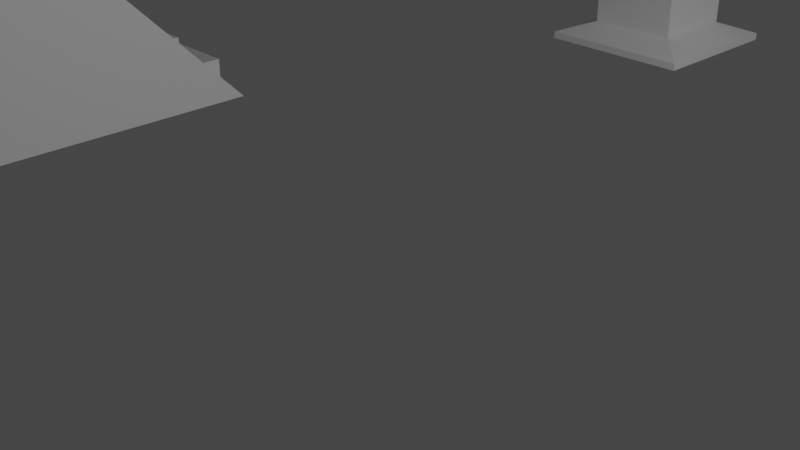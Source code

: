 # Source: building_w_stairs.blend  (saved by Blender 3.0.42; exported with 4.5.12 LTS)
import bpy
from mathutils import Matrix  # noqa: F401  (used for matrix-valued properties, if any)

bpy.ops.wm.read_factory_settings(use_empty=True)
scene = bpy.context.scene
scene.name = 'Scene'

# ---- collections
col_collection = bpy.data.collections.new('Collection'); scene.collection.children.link(col_collection)

# ---- world
world_world = bpy.data.worlds.new('World'); scene.world = world_world
world_world.use_nodes = True; world_world.node_tree.nodes.clear()
_N = world_world.node_tree.nodes; _L = world_world.node_tree.links
n0 = _N.new('ShaderNodeOutputWorld'); n0.name = 'World Output'; n0.location = (300, 300)
n1 = _N.new('ShaderNodeBackground'); n1.name = 'Background'; n1.location = (10, 300)
n1.inputs[0].default_value = (0.05088, 0.05088, 0.05088, 1.0)
_L.new(n1.outputs[0], n0.inputs[0])
n0.is_active_output = True
world_world.color = (0.05088, 0.05088, 0.05088)
world_world.use_sun_shadow = False
world_world.sun_shadow_jitter_overblur = 0.0

# ---- cameras
cam_camera = bpy.data.cameras.new('Camera')
cam_camera.clip_end = 100.0
cam_camera.ortho_scale = 7.314

# ---- lights
light_light = bpy.data.lights.new('Light', 'POINT')
light_light.transmission_factor = 0.0
light_light.energy = 1000.0
light_light.shadow_soft_size = 0.1
light_light.shadow_maximum_resolution = 0.006
light_light.use_absolute_resolution = True

# ---- meshes
me_cube_008 = bpy.data.meshes.new('Cube.008')
me_cube_008.from_pydata([(-1.0, -1.0, -1.0), (-1.0, -1.0, 1.0), (-1.0, 1.0, -1.0), (-1.0, 1.0, 1.0), (1.0, -1.0, -1.0), (1.0, -1.0, 1.0), (1.0, 1.0, -1.0), (1.0, 1.0, 1.0), (-1.0, 0.9966, -1.0), (-1.0, 0.9966, 1.0), (1.0, 0.9966, -1.0), (1.0, 0.9966, 1.0), (1.0, 2.737, -1.0), (1.0, 2.737, 1.0)], [], [(0, 1, 3, 2), (2, 3, 7, 6), (6, 7, 5, 4), (4, 5, 1, 0), (2, 6, 4, 0), (7, 3, 1, 5), (12, 10, 8), (9, 11, 13), (12, 13, 11, 10), (10, 11, 9, 8), (8, 9, 13, 12)])
_uv = me_cube_008.uv_layers.new(name='UVMap')
_uv.uv.foreach_set('vector', [0.375, 0.0, 0.625, 0.0, 0.625, 0.25, 0.375, 0.25, 0.375, 0.25, 0.625, 0.25, 0.625, 0.5, 0.375, 0.5, 0.375, 0.5, 0.625, 0.5, 0.625, 0.75, 0.375, 0.75, 0.375, 0.75, 0.625, 0.75, 0.625, 1.0, 0.375, 1.0, 0.125, 0.5, 0.375, 0.5, 0.375, 0.75, 0.125, 0.75, 0.625, 0.5, 0.875, 0.5, 0.875, 0.75, 0.625, 0.75, 0.375, 0.5, 0.375, 0.75, 0.375, 1.0, 0.625, 1.0, 0.625, 0.75, 0.625, 0.5, 0.375, 0.5, 0.625, 0.5, 0.625, 0.75, 0.375, 0.75, 0.375, 0.75, 0.625, 0.75, 0.625, 1.0, 0.375, 1.0, 0.375, 1.0, 0.625, 1.0, 0.625, 0.5, 0.375, 0.5])
me_cube_008.use_remesh_fix_poles = True
me_cube_008.use_remesh_preserve_attributes = False
me_cube_008.update()
me_cube_015 = bpy.data.meshes.new('Cube.015')
me_cube_015.from_pydata([(-1.0, -2.694, -1.0), (-1.0, -2.694, 1.0), (-1.0, 1.0, -1.0), (-1.0, 1.0, 1.0), (1.0, -2.694, -1.0), (1.0, -2.694, 1.0), (1.0, 1.0, -1.0), (1.0, 1.0, 1.0), (2.826, -2.683, -10.98), (2.826, -2.683, -8.981), (5.103, -2.683, -10.98), (5.103, -2.683, -8.981), (2.826, -4.683, -10.98), (2.826, -4.683, -8.981), (5.103, -4.683, -10.98), (5.103, -4.683, -8.981), (3.575, -2.676, -14.97), (3.575, -2.676, -12.97), (5.853, -2.676, -14.97), (5.853, -2.676, -12.97), (3.575, -4.676, -14.97), (3.575, -4.676, -12.97), (5.853, -4.676, -14.97), (5.853, -4.676, -12.97), (3.203, -2.683, -12.96), (3.203, -2.683, -10.96), (5.481, -2.683, -12.96), (5.481, -2.683, -10.96), (3.203, -4.683, -12.96), (3.203, -4.683, -10.96), (5.481, -4.683, -12.96), (5.481, -4.683, -10.96), (2.474, -2.676, -9.013), (2.474, -2.676, -7.013), (4.751, -2.676, -9.013), (4.751, -2.676, -7.013), (2.474, -4.676, -9.013), (2.474, -4.676, -7.013), (4.751, -4.676, -9.013), (4.751, -4.676, -7.013), (2.101, -2.683, -7.004), (2.101, -2.683, -5.004), (4.379, -2.683, -7.004), (4.379, -2.683, -5.004), (2.101, -4.683, -7.004), (2.101, -4.683, -5.004), (4.379, -4.683, -7.004), (4.379, -4.683, -5.004), (1.724, -2.683, -5.024), (1.724, -2.683, -3.024), (4.001, -2.683, -5.024), (4.001, -2.683, -3.024), (1.724, -4.683, -5.024), (1.724, -4.683, -3.024), (4.001, -4.683, -5.024), (4.001, -4.683, -3.024), (1.34, -2.676, -3.008), (1.34, -2.676, -1.008), (3.618, -2.676, -3.008), (3.618, -2.676, -1.008), (1.34, -4.676, -3.008), (1.34, -4.676, -1.008), (3.618, -4.676, -3.008), (3.618, -4.676, -1.008), (-0.9614, -2.683, -1.0), (-0.9614, -2.683, 1.0), (3.246, -2.683, -1.0), (3.246, -2.683, 1.0), (-0.9614, -4.683, -1.0), (-0.9614, -4.683, 1.0), (3.246, -4.683, -1.0), (3.246, -4.683, 1.0)], [], [(0, 1, 3, 2), (2, 3, 7, 6), (6, 7, 5, 4), (4, 5, 1, 0), (2, 6, 4, 0), (7, 3, 1, 5), (8, 9, 11, 10), (10, 11, 15, 14), (14, 15, 13, 12), (12, 13, 9, 8), (10, 14, 12, 8), (15, 11, 9, 13), (16, 17, 19, 18), (18, 19, 23, 22), (22, 23, 21, 20), (20, 21, 17, 16), (18, 22, 20, 16), (23, 19, 17, 21), (24, 25, 27, 26), (26, 27, 31, 30), (30, 31, 29, 28), (28, 29, 25, 24), (26, 30, 28, 24), (31, 27, 25, 29), (32, 33, 35, 34), (34, 35, 39, 38), (38, 39, 37, 36), (36, 37, 33, 32), (34, 38, 36, 32), (39, 35, 33, 37), (40, 41, 43, 42), (42, 43, 47, 46), (46, 47, 45, 44), (44, 45, 41, 40), (42, 46, 44, 40), (47, 43, 41, 45), (48, 49, 51, 50), (50, 51, 55, 54), (54, 55, 53, 52), (52, 53, 49, 48), (50, 54, 52, 48), (55, 51, 49, 53), (56, 57, 59, 58), (58, 59, 63, 62), (62, 63, 61, 60), (60, 61, 57, 56), (58, 62, 60, 56), (63, 59, 57, 61), (64, 65, 67, 66), (66, 67, 71, 70), (70, 71, 69, 68), (68, 69, 65, 64), (66, 70, 68, 64), (71, 67, 65, 69)])
_uv = me_cube_015.uv_layers.new(name='UVMap')
_uv.uv.foreach_set('vector', [0.375, 0.0, 0.625, 0.0, 0.625, 0.25, 0.375, 0.25, 0.375, 0.25, 0.625, 0.25, 0.625, 0.5, 0.375, 0.5, 0.375, 0.5, 0.625, 0.5, 0.625, 0.75, 0.375, 0.75, 0.375, 0.75, 0.625, 0.75, 0.625, 1.0, 0.375, 1.0, 0.125, 0.5, 0.375, 0.5, 0.375, 0.75, 0.125, 0.75, 0.625, 0.5, 0.875, 0.5, 0.875, 0.75, 0.625, 0.75, 0.375, 0.0, 0.625, 0.0, 0.625, 0.25, 0.375, 0.25, 0.375, 0.25, 0.625, 0.25, 0.625, 0.5, 0.375, 0.5, 0.375, 0.5, 0.625, 0.5, 0.625, 0.75, 0.375, 0.75, 0.375, 0.75, 0.625, 0.75, 0.625, 1.0, 0.375, 1.0, 0.125, 0.5, 0.375, 0.5, 0.375, 0.75, 0.125, 0.75, 0.625, 0.5, 0.875, 0.5, 0.875, 0.75, 0.625, 0.75, 0.375, 0.0, 0.625, 0.0, 0.625, 0.25, 0.375, 0.25, 0.375, 0.25, 0.625, 0.25, 0.625, 0.5, 0.375, 0.5, 0.375, 0.5, 0.625, 0.5, 0.625, 0.75, 0.375, 0.75, 0.375, 0.75, 0.625, 0.75, 0.625, 1.0, 0.375, 1.0, 0.125, 0.5, 0.375, 0.5, 0.375, 0.75, 0.125, 0.75, 0.625, 0.5, 0.875, 0.5, 0.875, 0.75, 0.625, 0.75, 0.375, 0.0, 0.625, 0.0, 0.625, 0.25, 0.375, 0.25, 0.375, 0.25, 0.625, 0.25, 0.625, 0.5, 0.375, 0.5, 0.375, 0.5, 0.625, 0.5, 0.625, 0.75, 0.375, 0.75, 0.375, 0.75, 0.625, 0.75, 0.625, 1.0, 0.375, 1.0, 0.125, 0.5, 0.375, 0.5, 0.375, 0.75, 0.125, 0.75, 0.625, 0.5, 0.875, 0.5, 0.875, 0.75, 0.625, 0.75, 0.375, 0.0, 0.625, 0.0, 0.625, 0.25, 0.375, 0.25, 0.375, 0.25, 0.625, 0.25, 0.625, 0.5, 0.375, 0.5, 0.375, 0.5, 0.625, 0.5, 0.625, 0.75, 0.375, 0.75, 0.375, 0.75, 0.625, 0.75, 0.625, 1.0, 0.375, 1.0, 0.125, 0.5, 0.375, 0.5, 0.375, 0.75, 0.125, 0.75, 0.625, 0.5, 0.875, 0.5, 0.875, 0.75, 0.625, 0.75, 0.375, 0.0, 0.625, 0.0, 0.625, 0.25, 0.375, 0.25, 0.375, 0.25, 0.625, 0.25, 0.625, 0.5, 0.375, 0.5, 0.375, 0.5, 0.625, 0.5, 0.625, 0.75, 0.375, 0.75, 0.375, 0.75, 0.625, 0.75, 0.625, 1.0, 0.375, 1.0, 0.125, 0.5, 0.375, 0.5, 0.375, 0.75, 0.125, 0.75, 0.625, 0.5, 0.875, 0.5, 0.875, 0.75, 0.625, 0.75, 0.375, 0.0, 0.625, 0.0, 0.625, 0.25, 0.375, 0.25, 0.375, 0.25, 0.625, 0.25, 0.625, 0.5, 0.375, 0.5, 0.375, 0.5, 0.625, 0.5, 0.625, 0.75, 0.375, 0.75, 0.375, 0.75, 0.625, 0.75, 0.625, 1.0, 0.375, 1.0, 0.125, 0.5, 0.375, 0.5, 0.375, 0.75, 0.125, 0.75, 0.625, 0.5, 0.875, 0.5, 0.875, 0.75, 0.625, 0.75, 0.375, 0.0, 0.625, 0.0, 0.625, 0.25, 0.375, 0.25, 0.375, 0.25, 0.625, 0.25, 0.625, 0.5, 0.375, 0.5, 0.375, 0.5, 0.625, 0.5, 0.625, 0.75, 0.375, 0.75, 0.375, 0.75, 0.625, 0.75, 0.625, 1.0, 0.375, 1.0, 0.125, 0.5, 0.375, 0.5, 0.375, 0.75, 0.125, 0.75, 0.625, 0.5, 0.875, 0.5, 0.875, 0.75, 0.625, 0.75, 0.375, 0.0, 0.625, 0.0, 0.625, 0.25, 0.375, 0.25, 0.375, 0.25, 0.625, 0.25, 0.625, 0.5, 0.375, 0.5, 0.375, 0.5, 0.625, 0.5, 0.625, 0.75, 0.375, 0.75, 0.375, 0.75, 0.625, 0.75, 0.625, 1.0, 0.375, 1.0, 0.125, 0.5, 0.375, 0.5, 0.375, 0.75, 0.125, 0.75, 0.625, 0.5, 0.875, 0.5, 0.875, 0.75, 0.625, 0.75])
me_cube_015.use_remesh_fix_poles = True
me_cube_015.use_remesh_preserve_attributes = False
me_cube_015.update()
me_cube_016 = bpy.data.meshes.new('Cube.016')
me_cube_016.from_pydata([(-1.0, -1.0, -1.0), (-1.0, -1.0, 1.0), (-1.0, 1.0, -1.0), (-1.0, 1.0, 1.0), (1.0, -1.0, -1.0), (1.0, -1.0, 1.0), (1.0, 1.0, -1.0), (1.0, 1.0, 1.0), (-1.007, -0.3417, -4.988), (-1.007, -0.3417, -2.988), (-1.007, 1.658, -4.988), (-1.007, 1.658, -2.988), (0.9932, -0.3417, -4.988), (0.9932, -0.3417, -2.988), (0.9932, 1.658, -4.988), (0.9932, 1.658, -2.988), (-1.0, -0.6685, -2.98), (-1.0, -0.6685, -0.98), (-1.0, 1.331, -2.98), (-1.0, 1.331, -0.98), (1.0, -0.6685, -2.98), (1.0, -0.6685, -0.98), (1.0, 1.331, -2.98), (1.0, 1.331, -0.98), (-1.007, -1.309, 0.9684), (-1.007, -1.309, 2.968), (-1.007, 0.6907, 0.9684), (-1.007, 0.6907, 2.968), (0.9932, -1.309, 0.9684), (0.9932, -1.309, 2.968), (0.9932, 0.6907, 0.9684), (0.9932, 0.6907, 2.968), (-1.0, -1.636, 2.977), (-1.0, -1.636, 4.977), (-1.0, 0.3639, 2.977), (-1.0, 0.3639, 4.977), (1.0, -1.636, 2.977), (1.0, -1.636, 4.977), (1.0, 0.3639, 2.977), (1.0, 0.3639, 4.977), (-1.0, -1.968, 4.957), (-1.0, -1.968, 6.957), (-1.0, 0.03239, 4.957), (-1.0, 0.03239, 6.957), (1.0, -1.968, 4.957), (1.0, -1.968, 6.957), (1.0, 0.03239, 4.957), (1.0, 0.03239, 6.957), (-1.007, -2.304, 6.973), (-1.007, -2.304, 8.973), (-1.007, -0.3044, 6.973), (-1.007, -0.3044, 8.973), (0.9932, -2.304, 6.973), (0.9932, -2.304, 8.973), (0.9932, -0.3044, 6.973), (0.9932, -0.3044, 8.973), (-1.0, -4.326, 8.981), (-1.0, -4.326, 10.98), (-1.0, -0.6312, 8.981), (-1.0, -0.6312, 10.98), (1.0, -4.326, 8.981), (1.0, -4.326, 10.98), (1.0, -0.6312, 8.981), (1.0, -0.6312, 10.98)], [], [(0, 1, 3, 2), (2, 3, 7, 6), (6, 7, 5, 4), (4, 5, 1, 0), (2, 6, 4, 0), (7, 3, 1, 5), (8, 9, 11, 10), (10, 11, 15, 14), (14, 15, 13, 12), (12, 13, 9, 8), (10, 14, 12, 8), (15, 11, 9, 13), (16, 17, 19, 18), (18, 19, 23, 22), (22, 23, 21, 20), (20, 21, 17, 16), (18, 22, 20, 16), (23, 19, 17, 21), (24, 25, 27, 26), (26, 27, 31, 30), (30, 31, 29, 28), (28, 29, 25, 24), (26, 30, 28, 24), (31, 27, 25, 29), (32, 33, 35, 34), (34, 35, 39, 38), (38, 39, 37, 36), (36, 37, 33, 32), (34, 38, 36, 32), (39, 35, 33, 37), (40, 41, 43, 42), (42, 43, 47, 46), (46, 47, 45, 44), (44, 45, 41, 40), (42, 46, 44, 40), (47, 43, 41, 45), (48, 49, 51, 50), (50, 51, 55, 54), (54, 55, 53, 52), (52, 53, 49, 48), (50, 54, 52, 48), (55, 51, 49, 53), (56, 57, 59, 58), (58, 59, 63, 62), (62, 63, 61, 60), (60, 61, 57, 56), (58, 62, 60, 56), (63, 59, 57, 61)])
_uv = me_cube_016.uv_layers.new(name='UVMap')
_uv.uv.foreach_set('vector', [0.375, 0.0, 0.625, 0.0, 0.625, 0.25, 0.375, 0.25, 0.375, 0.25, 0.625, 0.25, 0.625, 0.5, 0.375, 0.5, 0.375, 0.5, 0.625, 0.5, 0.625, 0.75, 0.375, 0.75, 0.375, 0.75, 0.625, 0.75, 0.625, 1.0, 0.375, 1.0, 0.125, 0.5, 0.375, 0.5, 0.375, 0.75, 0.125, 0.75, 0.625, 0.5, 0.875, 0.5, 0.875, 0.75, 0.625, 0.75, 0.375, 0.0, 0.625, 0.0, 0.625, 0.25, 0.375, 0.25, 0.375, 0.25, 0.625, 0.25, 0.625, 0.5, 0.375, 0.5, 0.375, 0.5, 0.625, 0.5, 0.625, 0.75, 0.375, 0.75, 0.375, 0.75, 0.625, 0.75, 0.625, 1.0, 0.375, 1.0, 0.125, 0.5, 0.375, 0.5, 0.375, 0.75, 0.125, 0.75, 0.625, 0.5, 0.875, 0.5, 0.875, 0.75, 0.625, 0.75, 0.375, 0.0, 0.625, 0.0, 0.625, 0.25, 0.375, 0.25, 0.375, 0.25, 0.625, 0.25, 0.625, 0.5, 0.375, 0.5, 0.375, 0.5, 0.625, 0.5, 0.625, 0.75, 0.375, 0.75, 0.375, 0.75, 0.625, 0.75, 0.625, 1.0, 0.375, 1.0, 0.125, 0.5, 0.375, 0.5, 0.375, 0.75, 0.125, 0.75, 0.625, 0.5, 0.875, 0.5, 0.875, 0.75, 0.625, 0.75, 0.375, 0.0, 0.625, 0.0, 0.625, 0.25, 0.375, 0.25, 0.375, 0.25, 0.625, 0.25, 0.625, 0.5, 0.375, 0.5, 0.375, 0.5, 0.625, 0.5, 0.625, 0.75, 0.375, 0.75, 0.375, 0.75, 0.625, 0.75, 0.625, 1.0, 0.375, 1.0, 0.125, 0.5, 0.375, 0.5, 0.375, 0.75, 0.125, 0.75, 0.625, 0.5, 0.875, 0.5, 0.875, 0.75, 0.625, 0.75, 0.375, 0.0, 0.625, 0.0, 0.625, 0.25, 0.375, 0.25, 0.375, 0.25, 0.625, 0.25, 0.625, 0.5, 0.375, 0.5, 0.375, 0.5, 0.625, 0.5, 0.625, 0.75, 0.375, 0.75, 0.375, 0.75, 0.625, 0.75, 0.625, 1.0, 0.375, 1.0, 0.125, 0.5, 0.375, 0.5, 0.375, 0.75, 0.125, 0.75, 0.625, 0.5, 0.875, 0.5, 0.875, 0.75, 0.625, 0.75, 0.375, 0.0, 0.625, 0.0, 0.625, 0.25, 0.375, 0.25, 0.375, 0.25, 0.625, 0.25, 0.625, 0.5, 0.375, 0.5, 0.375, 0.5, 0.625, 0.5, 0.625, 0.75, 0.375, 0.75, 0.375, 0.75, 0.625, 0.75, 0.625, 1.0, 0.375, 1.0, 0.125, 0.5, 0.375, 0.5, 0.375, 0.75, 0.125, 0.75, 0.625, 0.5, 0.875, 0.5, 0.875, 0.75, 0.625, 0.75, 0.375, 0.0, 0.625, 0.0, 0.625, 0.25, 0.375, 0.25, 0.375, 0.25, 0.625, 0.25, 0.625, 0.5, 0.375, 0.5, 0.375, 0.5, 0.625, 0.5, 0.625, 0.75, 0.375, 0.75, 0.375, 0.75, 0.625, 0.75, 0.625, 1.0, 0.375, 1.0, 0.125, 0.5, 0.375, 0.5, 0.375, 0.75, 0.125, 0.75, 0.625, 0.5, 0.875, 0.5, 0.875, 0.75, 0.625, 0.75, 0.375, 0.0, 0.625, 0.0, 0.625, 0.25, 0.375, 0.25, 0.375, 0.25, 0.625, 0.25, 0.625, 0.5, 0.375, 0.5, 0.375, 0.5, 0.625, 0.5, 0.625, 0.75, 0.375, 0.75, 0.375, 0.75, 0.625, 0.75, 0.625, 1.0, 0.375, 1.0, 0.125, 0.5, 0.375, 0.5, 0.375, 0.75, 0.125, 0.75, 0.625, 0.5, 0.875, 0.5, 0.875, 0.75, 0.625, 0.75])
me_cube_016.use_remesh_fix_poles = True
me_cube_016.use_remesh_preserve_attributes = False
me_cube_016.update()
me_cube_018 = bpy.data.meshes.new('Cube.018')
me_cube_018.from_pydata([(-1.0, -4.142, -1.0), (-1.0, -4.142, 1.0), (-1.0, 1.081, -1.0), (-1.0, 1.081, 1.0), (1.0, -4.142, -1.0), (1.0, -4.142, 1.0), (1.0, 1.081, -1.0), (1.0, 1.081, 1.0), (-3.006, -1.558, 0.9166), (-3.006, -1.558, -1.083), (-1.006, -1.558, 0.9316), (-1.006, -1.558, -1.068), (-1.006, -4.186, 0.9316), (-1.006, -4.186, -1.068), (-3.007, -1.559, -1.125), (-3.007, -1.559, 0.8753), (-3.007, 1.106, -1.125), (-3.007, 1.106, 0.8753), (-1.007, -1.559, -1.11), (-1.007, -1.559, 0.8903), (-1.007, 1.106, -1.11), (-1.007, 1.106, 0.8903)], [], [(0, 1, 3, 2), (2, 3, 7, 6), (6, 7, 5, 4), (4, 5, 1, 0), (2, 6, 4, 0), (7, 3, 1, 5), (12, 10, 8), (9, 11, 13), (12, 13, 11, 10), (10, 11, 9, 8), (8, 9, 13, 12), (14, 15, 17, 16), (16, 17, 21, 20), (20, 21, 19, 18), (18, 19, 15, 14), (16, 20, 18, 14), (21, 17, 15, 19)])
_uv = me_cube_018.uv_layers.new(name='UVMap')
_uv.uv.foreach_set('vector', [0.375, 0.0, 0.625, 0.0, 0.625, 0.25, 0.375, 0.25, 0.375, 0.25, 0.625, 0.25, 0.625, 0.5, 0.375, 0.5, 0.375, 0.5, 0.625, 0.5, 0.625, 0.75, 0.375, 0.75, 0.375, 0.75, 0.625, 0.75, 0.625, 1.0, 0.375, 1.0, 0.125, 0.5, 0.375, 0.5, 0.375, 0.75, 0.125, 0.75, 0.625, 0.5, 0.875, 0.5, 0.875, 0.75, 0.625, 0.75, 0.375, 0.5, 0.375, 0.75, 0.375, 1.0, 0.625, 1.0, 0.625, 0.75, 0.625, 0.5, 0.375, 0.5, 0.625, 0.5, 0.625, 0.75, 0.375, 0.75, 0.375, 0.75, 0.625, 0.75, 0.625, 1.0, 0.375, 1.0, 0.375, 1.0, 0.625, 1.0, 0.625, 0.5, 0.375, 0.5, 0.375, 0.0, 0.625, 0.0, 0.625, 0.25, 0.375, 0.25, 0.375, 0.25, 0.625, 0.25, 0.625, 0.5, 0.375, 0.5, 0.375, 0.5, 0.625, 0.5, 0.625, 0.75, 0.375, 0.75, 0.375, 0.75, 0.625, 0.75, 0.625, 1.0, 0.375, 1.0, 0.125, 0.5, 0.375, 0.5, 0.375, 0.75, 0.125, 0.75, 0.625, 0.5, 0.875, 0.5, 0.875, 0.75, 0.625, 0.75])
me_cube_018.use_remesh_fix_poles = True
me_cube_018.use_remesh_preserve_attributes = False
me_cube_018.update()
me_cube_024 = bpy.data.meshes.new('Cube.024')
me_cube_024.from_pydata([(-1.0, -1.0, -1.0), (-1.0, -1.0, 1.0), (-1.0, 0.7655, -1.0), (-1.0, 0.7655, 1.0), (1.0, -1.0, -1.0), (1.0, -1.0, 1.0), (1.0, 0.7655, -1.0), (1.0, 0.7655, 1.0), (1.012, -4.211, 50.55), (1.012, -4.211, 52.55), (1.012, -0.7078, 50.55), (1.012, -0.7078, 52.55), (3.012, -4.211, 50.55), (3.012, -4.211, 52.55), (3.012, -0.7078, 50.55), (3.012, -0.7078, 52.55), (1.012, -0.7113, 50.55), (1.012, -0.7113, 52.55), (3.012, -0.7113, 50.55), (3.012, -0.7113, 52.55), (3.012, 1.029, 50.55), (3.012, 1.029, 52.55), (1.007, -4.188, 0.7255), (1.007, -4.387, 0.7255), (1.012, -4.188, 52.42), (1.012, -4.387, 52.42), (3.007, -4.188, 0.7105), (3.007, -4.387, 0.7105), (3.012, -4.188, 52.41), (3.012, -4.387, 52.41), (1.007, -4.397, -1.075), (1.007, -4.397, 0.9246), (1.007, 0.7452, -1.075), (1.007, 0.7452, 0.9246), (3.007, -4.397, -1.09), (3.007, -4.397, 0.9096), (3.007, 0.7452, -1.09), (3.007, 0.7452, 0.9096), (-0.9987, -0.9996, 0.9428), (-0.9987, -0.9996, -1.057), (1.001, -0.9996, 0.9428), (1.001, -0.9996, -1.057), (1.001, -2.74, 0.9428), (1.001, -2.74, -1.057), (-0.5318, 0.7496, 17.97), (-0.5318, 0.5506, 17.97), (3.045, 0.7496, 17.94), (3.045, 0.5506, 17.94), (-0.5335, 0.7496, 0.4656), (-0.5335, 0.5506, 0.4656), (3.043, 0.7496, 0.4388), (3.043, 0.5506, 0.4388)], [], [(0, 1, 3, 2), (2, 3, 7, 6), (6, 7, 5, 4), (4, 5, 1, 0), (2, 6, 4, 0), (7, 3, 1, 5), (8, 9, 11, 10), (10, 11, 15, 14), (14, 15, 13, 12), (12, 13, 9, 8), (10, 14, 12, 8), (15, 11, 9, 13), (20, 18, 16), (17, 19, 21), (20, 21, 19, 18), (18, 19, 17, 16), (16, 17, 21, 20), (22, 23, 25, 24), (24, 25, 29, 28), (28, 29, 27, 26), (26, 27, 23, 22), (24, 28, 26, 22), (29, 25, 23, 27), (30, 31, 33, 32), (32, 33, 37, 36), (36, 37, 35, 34), (34, 35, 31, 30), (32, 36, 34, 30), (37, 33, 31, 35), (42, 40, 38), (39, 41, 43), (42, 43, 41, 40), (40, 41, 39, 38), (38, 39, 43, 42), (44, 45, 47, 46), (46, 47, 51, 50), (50, 51, 49, 48), (48, 49, 45, 44), (46, 50, 48, 44), (51, 47, 45, 49)])
_uv = me_cube_024.uv_layers.new(name='UVMap')
_uv.uv.foreach_set('vector', [0.375, 0.0, 0.625, 0.0, 0.625, 0.25, 0.375, 0.25, 0.375, 0.25, 0.625, 0.25, 0.625, 0.5, 0.375, 0.5, 0.375, 0.5, 0.625, 0.5, 0.625, 0.75, 0.375, 0.75, 0.375, 0.75, 0.625, 0.75, 0.625, 1.0, 0.375, 1.0, 0.125, 0.5, 0.375, 0.5, 0.375, 0.75, 0.125, 0.75, 0.625, 0.5, 0.875, 0.5, 0.875, 0.75, 0.625, 0.75, 0.375, 0.0, 0.625, 0.0, 0.625, 0.25, 0.375, 0.25, 0.375, 0.25, 0.625, 0.25, 0.625, 0.5, 0.375, 0.5, 0.375, 0.5, 0.625, 0.5, 0.625, 0.75, 0.375, 0.75, 0.375, 0.75, 0.625, 0.75, 0.625, 1.0, 0.375, 1.0, 0.125, 0.5, 0.375, 0.5, 0.375, 0.75, 0.125, 0.75, 0.625, 0.5, 0.875, 0.5, 0.875, 0.75, 0.625, 0.75, 0.375, 0.5, 0.375, 0.75, 0.375, 1.0, 0.625, 1.0, 0.625, 0.75, 0.625, 0.5, 0.375, 0.5, 0.625, 0.5, 0.625, 0.75, 0.375, 0.75, 0.375, 0.75, 0.625, 0.75, 0.625, 1.0, 0.375, 1.0, 0.375, 1.0, 0.625, 1.0, 0.625, 0.5, 0.375, 0.5, 0.375, 0.0, 0.625, 0.0, 0.625, 0.25, 0.375, 0.25, 0.375, 0.25, 0.625, 0.25, 0.625, 0.5, 0.375, 0.5, 0.375, 0.5, 0.625, 0.5, 0.625, 0.75, 0.375, 0.75, 0.375, 0.75, 0.625, 0.75, 0.625, 1.0, 0.375, 1.0, 0.125, 0.5, 0.375, 0.5, 0.375, 0.75, 0.125, 0.75, 0.625, 0.5, 0.875, 0.5, 0.875, 0.75, 0.625, 0.75, 0.375, 0.0, 0.625, 0.0, 0.625, 0.25, 0.375, 0.25, 0.375, 0.25, 0.625, 0.25, 0.625, 0.5, 0.375, 0.5, 0.375, 0.5, 0.625, 0.5, 0.625, 0.75, 0.375, 0.75, 0.375, 0.75, 0.625, 0.75, 0.625, 1.0, 0.375, 1.0, 0.125, 0.5, 0.375, 0.5, 0.375, 0.75, 0.125, 0.75, 0.625, 0.5, 0.875, 0.5, 0.875, 0.75, 0.625, 0.75, 0.375, 0.5, 0.375, 0.75, 0.375, 1.0, 0.625, 1.0, 0.625, 0.75, 0.625, 0.5, 0.375, 0.5, 0.625, 0.5, 0.625, 0.75, 0.375, 0.75, 0.375, 0.75, 0.625, 0.75, 0.625, 1.0, 0.375, 1.0, 0.375, 1.0, 0.625, 1.0, 0.625, 0.5, 0.375, 0.5, 0.375, 0.0, 0.625, 0.0, 0.625, 0.25, 0.375, 0.25, 0.375, 0.25, 0.625, 0.25, 0.625, 0.5, 0.375, 0.5, 0.375, 0.5, 0.625, 0.5, 0.625, 0.75, 0.375, 0.75, 0.375, 0.75, 0.625, 0.75, 0.625, 1.0, 0.375, 1.0, 0.125, 0.5, 0.375, 0.5, 0.375, 0.75, 0.125, 0.75, 0.625, 0.5, 0.875, 0.5, 0.875, 0.75, 0.625, 0.75])
me_cube_024.use_remesh_fix_poles = True
me_cube_024.use_remesh_preserve_attributes = False
me_cube_024.update()
me_cube_001 = bpy.data.meshes.new('Cube.001')
me_cube_001.from_pydata([(-1.0, -1.0, -1.0), (-1.0, 1.0, -1.0), (1.0, -1.0, -1.0), (1.0, 1.0, -1.0), (-0.5874, -0.5874, 1.0), (-1.0, -1.0, -0.2657), (-0.5874, 0.5874, 1.0), (-1.0, 1.0, -0.2657), (0.5874, -0.5874, 1.0), (1.0, -1.0, -0.2657), (0.5874, 0.5874, 1.0), (1.0, 1.0, -0.2657), (-0.5874, -0.5874, 42.76), (-0.5874, 0.5874, 42.76), (0.5874, -0.5874, 42.76), (0.5874, 0.5874, 42.76), (-1.002, -1.002, 44.73), (-1.002, 0.9983, 44.73), (0.9984, -1.002, 44.73), (0.9984, 0.9983, 44.73), (-0.5889, -0.5891, 42.73), (-1.002, -1.002, 44.0), (-0.5889, 0.5857, 42.73), (-1.002, 0.9983, 44.0), (0.5858, -0.5891, 42.73), (0.9984, -1.002, 44.0), (0.5858, 0.5857, 42.73), (0.9984, 0.9983, 44.0)], [], [(8, 10, 15, 14), (3, 11, 9, 2), (0, 5, 7, 1), (1, 3, 2, 0), (1, 7, 11, 3), (4, 6, 7, 5), (6, 10, 11, 7), (10, 8, 9, 11), (8, 4, 5, 9), (2, 9, 5, 0), (15, 13, 12, 14), (6, 4, 12, 13), (4, 8, 14, 12), (10, 6, 13, 15), (26, 22, 20, 24), (19, 27, 25, 18), (16, 21, 23, 17), (17, 19, 18, 16), (17, 23, 27, 19), (20, 22, 23, 21), (22, 26, 27, 23), (26, 24, 25, 27), (24, 20, 21, 25), (18, 25, 21, 16)])
_uv = me_cube_001.uv_layers.new(name='UVMap')
_uv.uv.foreach_set('vector', [0.6766, 0.6984, 0.6766, 0.5516, 0.6766, 0.5516, 0.6766, 0.6984, 0.375, 0.5, 0.5734, 0.5, 0.5734, 0.75, 0.375, 0.75, 0.375, 0.0, 0.5734, 0.0, 0.5734, 0.25, 0.375, 0.25, 0.125, 0.5, 0.375, 0.5, 0.375, 0.75, 0.125, 0.75, 0.375, 0.25, 0.5734, 0.25, 0.5734, 0.5, 0.375, 0.5, 0.8234, 0.6984, 0.8234, 0.5516, 0.875, 0.5, 0.875, 0.75, 0.8234, 0.5516, 0.6766, 0.5516, 0.625, 0.5, 0.875, 0.5, 0.6766, 0.5516, 0.6766, 0.6984, 0.5734, 0.75, 0.5734, 0.5, 0.6766, 0.6984, 0.8234, 0.6984, 0.875, 0.75, 0.625, 0.75, 0.375, 0.75, 0.5734, 0.75, 0.5734, 1.0, 0.375, 1.0, 0.6766, 0.5516, 0.8234, 0.5516, 0.8234, 0.6984, 0.6766, 0.6984, 0.8234, 0.5516, 0.8234, 0.6984, 0.8234, 0.6984, 0.8234, 0.5516, 0.8234, 0.6984, 0.6766, 0.6984, 0.6766, 0.6984, 0.8234, 0.6984, 0.6766, 0.5516, 0.8234, 0.5516, 0.8234, 0.5516, 0.6766, 0.5516, 0.6766, 0.5516, 0.8234, 0.5516, 0.8234, 0.6984, 0.6766, 0.6984, 0.375, 0.5, 0.5734, 0.5, 0.5734, 0.75, 0.375, 0.75, 0.375, 0.0, 0.5734, 0.0, 0.5734, 0.25, 0.375, 0.25, 0.125, 0.5, 0.375, 0.5, 0.375, 0.75, 0.125, 0.75, 0.375, 0.25, 0.5734, 0.25, 0.5734, 0.5, 0.375, 0.5, 0.8234, 0.6984, 0.8234, 0.5516, 0.875, 0.5, 0.875, 0.75, 0.8234, 0.5516, 0.6766, 0.5516, 0.625, 0.5, 0.875, 0.5, 0.6766, 0.5516, 0.6766, 0.6984, 0.5734, 0.75, 0.5734, 0.5, 0.6766, 0.6984, 0.8234, 0.6984, 0.875, 0.75, 0.625, 0.75, 0.375, 0.75, 0.5734, 0.75, 0.5734, 1.0, 0.375, 1.0])
me_cube_001.use_remesh_fix_poles = True
me_cube_001.use_remesh_preserve_attributes = False
me_cube_001.update()
me_cube_002 = bpy.data.meshes.new('Cube.002')
me_cube_002.from_pydata([(-1.0, -1.0, -1.0), (-1.0, 1.0, -1.0), (1.0, -1.0, -1.0), (1.0, 1.0, -1.0), (-0.5874, -0.5874, 1.0), (-1.0, -1.0, -0.2657), (-0.5874, 0.5874, 1.0), (-1.0, 1.0, -0.2657), (0.5874, -0.5874, 1.0), (1.0, -1.0, -0.2657), (0.5874, 0.5874, 1.0), (1.0, 1.0, -0.2657), (-0.5874, -0.5874, 49.2), (-0.5874, 0.5874, 49.2), (0.5874, -0.5874, 49.2), (0.5874, 0.5874, 49.2), (-1.002, -1.002, 51.18), (-1.002, 0.9983, 51.18), (0.9984, -1.002, 51.18), (0.9984, 0.9983, 51.18), (-0.5889, -0.5891, 49.18), (-1.002, -1.002, 50.44), (-0.5889, 0.5857, 49.18), (-1.002, 0.9983, 50.44), (0.5858, -0.5891, 49.18), (0.9984, -1.002, 50.44), (0.5858, 0.5857, 49.18), (0.9984, 0.9983, 50.44)], [], [(8, 10, 15, 14), (3, 11, 9, 2), (0, 5, 7, 1), (1, 3, 2, 0), (1, 7, 11, 3), (4, 6, 7, 5), (6, 10, 11, 7), (10, 8, 9, 11), (8, 4, 5, 9), (2, 9, 5, 0), (15, 13, 12, 14), (6, 4, 12, 13), (4, 8, 14, 12), (10, 6, 13, 15), (26, 22, 20, 24), (19, 27, 25, 18), (16, 21, 23, 17), (17, 19, 18, 16), (17, 23, 27, 19), (20, 22, 23, 21), (22, 26, 27, 23), (26, 24, 25, 27), (24, 20, 21, 25), (18, 25, 21, 16)])
_uv = me_cube_002.uv_layers.new(name='UVMap')
_uv.uv.foreach_set('vector', [0.6766, 0.6984, 0.6766, 0.5516, 0.6766, 0.5516, 0.6766, 0.6984, 0.375, 0.5, 0.5734, 0.5, 0.5734, 0.75, 0.375, 0.75, 0.375, 0.0, 0.5734, 0.0, 0.5734, 0.25, 0.375, 0.25, 0.125, 0.5, 0.375, 0.5, 0.375, 0.75, 0.125, 0.75, 0.375, 0.25, 0.5734, 0.25, 0.5734, 0.5, 0.375, 0.5, 0.8234, 0.6984, 0.8234, 0.5516, 0.875, 0.5, 0.875, 0.75, 0.8234, 0.5516, 0.6766, 0.5516, 0.625, 0.5, 0.875, 0.5, 0.6766, 0.5516, 0.6766, 0.6984, 0.5734, 0.75, 0.5734, 0.5, 0.6766, 0.6984, 0.8234, 0.6984, 0.875, 0.75, 0.625, 0.75, 0.375, 0.75, 0.5734, 0.75, 0.5734, 1.0, 0.375, 1.0, 0.6766, 0.5516, 0.8234, 0.5516, 0.8234, 0.6984, 0.6766, 0.6984, 0.8234, 0.5516, 0.8234, 0.6984, 0.8234, 0.6984, 0.8234, 0.5516, 0.8234, 0.6984, 0.6766, 0.6984, 0.6766, 0.6984, 0.8234, 0.6984, 0.6766, 0.5516, 0.8234, 0.5516, 0.8234, 0.5516, 0.6766, 0.5516, 0.6766, 0.5516, 0.8234, 0.5516, 0.8234, 0.6984, 0.6766, 0.6984, 0.375, 0.5, 0.5734, 0.5, 0.5734, 0.75, 0.375, 0.75, 0.375, 0.0, 0.5734, 0.0, 0.5734, 0.25, 0.375, 0.25, 0.125, 0.5, 0.375, 0.5, 0.375, 0.75, 0.125, 0.75, 0.375, 0.25, 0.5734, 0.25, 0.5734, 0.5, 0.375, 0.5, 0.8234, 0.6984, 0.8234, 0.5516, 0.875, 0.5, 0.875, 0.75, 0.8234, 0.5516, 0.6766, 0.5516, 0.625, 0.5, 0.875, 0.5, 0.6766, 0.5516, 0.6766, 0.6984, 0.5734, 0.75, 0.5734, 0.5, 0.6766, 0.6984, 0.8234, 0.6984, 0.875, 0.75, 0.625, 0.75, 0.375, 0.75, 0.5734, 0.75, 0.5734, 1.0, 0.375, 1.0])
me_cube_002.use_remesh_fix_poles = True
me_cube_002.use_remesh_preserve_attributes = False
me_cube_002.update()
me_cube_004 = bpy.data.meshes.new('Cube.004')
me_cube_004.from_pydata([(-1.0, -1.0, -1.0), (-1.0, 1.0, -1.0), (1.0, -1.0, -1.0), (1.0, 1.0, -1.0), (-0.5874, -0.5874, 1.0), (-1.0, -1.0, -0.2657), (-0.5874, 0.5874, 1.0), (-1.0, 1.0, -0.2657), (0.5874, -0.5874, 1.0), (1.0, -1.0, -0.2657), (0.5874, 0.5874, 1.0), (1.0, 1.0, -0.2657), (-0.5874, -0.5874, 59.2), (-0.5874, 0.5874, 59.2), (0.5874, -0.5874, 59.2), (0.5874, 0.5874, 59.2), (-1.002, -1.002, 61.18), (-1.002, 0.9983, 61.18), (0.9984, -1.002, 61.18), (0.9984, 0.9983, 61.18), (-0.5889, -0.5891, 59.18), (-1.002, -1.002, 60.44), (-0.5889, 0.5857, 59.18), (-1.002, 0.9983, 60.44), (0.5858, -0.5891, 59.18), (0.9984, -1.002, 60.44), (0.5858, 0.5857, 59.18), (0.9984, 0.9983, 60.44)], [], [(8, 10, 15, 14), (3, 11, 9, 2), (0, 5, 7, 1), (1, 3, 2, 0), (1, 7, 11, 3), (4, 6, 7, 5), (6, 10, 11, 7), (10, 8, 9, 11), (8, 4, 5, 9), (2, 9, 5, 0), (15, 13, 12, 14), (6, 4, 12, 13), (4, 8, 14, 12), (10, 6, 13, 15), (26, 22, 20, 24), (19, 27, 25, 18), (16, 21, 23, 17), (17, 19, 18, 16), (17, 23, 27, 19), (20, 22, 23, 21), (22, 26, 27, 23), (26, 24, 25, 27), (24, 20, 21, 25), (18, 25, 21, 16)])
_uv = me_cube_004.uv_layers.new(name='UVMap')
_uv.uv.foreach_set('vector', [0.6766, 0.6984, 0.6766, 0.5516, 0.6766, 0.5516, 0.6766, 0.6984, 0.375, 0.5, 0.5734, 0.5, 0.5734, 0.75, 0.375, 0.75, 0.375, 0.0, 0.5734, 0.0, 0.5734, 0.25, 0.375, 0.25, 0.125, 0.5, 0.375, 0.5, 0.375, 0.75, 0.125, 0.75, 0.375, 0.25, 0.5734, 0.25, 0.5734, 0.5, 0.375, 0.5, 0.8234, 0.6984, 0.8234, 0.5516, 0.875, 0.5, 0.875, 0.75, 0.8234, 0.5516, 0.6766, 0.5516, 0.625, 0.5, 0.875, 0.5, 0.6766, 0.5516, 0.6766, 0.6984, 0.5734, 0.75, 0.5734, 0.5, 0.6766, 0.6984, 0.8234, 0.6984, 0.875, 0.75, 0.625, 0.75, 0.375, 0.75, 0.5734, 0.75, 0.5734, 1.0, 0.375, 1.0, 0.6766, 0.5516, 0.8234, 0.5516, 0.8234, 0.6984, 0.6766, 0.6984, 0.8234, 0.5516, 0.8234, 0.6984, 0.8234, 0.6984, 0.8234, 0.5516, 0.8234, 0.6984, 0.6766, 0.6984, 0.6766, 0.6984, 0.8234, 0.6984, 0.6766, 0.5516, 0.8234, 0.5516, 0.8234, 0.5516, 0.6766, 0.5516, 0.6766, 0.5516, 0.8234, 0.5516, 0.8234, 0.6984, 0.6766, 0.6984, 0.375, 0.5, 0.5734, 0.5, 0.5734, 0.75, 0.375, 0.75, 0.375, 0.0, 0.5734, 0.0, 0.5734, 0.25, 0.375, 0.25, 0.125, 0.5, 0.375, 0.5, 0.375, 0.75, 0.125, 0.75, 0.375, 0.25, 0.5734, 0.25, 0.5734, 0.5, 0.375, 0.5, 0.8234, 0.6984, 0.8234, 0.5516, 0.875, 0.5, 0.875, 0.75, 0.8234, 0.5516, 0.6766, 0.5516, 0.625, 0.5, 0.875, 0.5, 0.6766, 0.5516, 0.6766, 0.6984, 0.5734, 0.75, 0.5734, 0.5, 0.6766, 0.6984, 0.8234, 0.6984, 0.875, 0.75, 0.625, 0.75, 0.375, 0.75, 0.5734, 0.75, 0.5734, 1.0, 0.375, 1.0])
me_cube_004.use_remesh_fix_poles = True
me_cube_004.use_remesh_preserve_attributes = False
me_cube_004.update()
me_cube_005 = bpy.data.meshes.new('Cube.005')
me_cube_005.from_pydata([(-1.0, -1.0, -1.0), (-1.0, 1.0, -1.0), (1.0, -1.0, -1.0), (1.0, 1.0, -1.0), (-0.5874, -0.5874, 1.0), (-1.0, -1.0, -0.2657), (-0.5874, 0.5874, 1.0), (-1.0, 1.0, -0.2657), (0.5874, -0.5874, 1.0), (1.0, -1.0, -0.2657), (0.5874, 0.5874, 1.0), (1.0, 1.0, -0.2657), (-0.5874, -0.5874, 68.12), (-0.5874, 0.5874, 68.12), (0.5874, -0.5874, 68.12), (0.5874, 0.5874, 68.12), (-1.002, -1.002, 70.1), (-1.002, 0.9983, 70.1), (0.9984, -1.002, 70.1), (0.9984, 0.9983, 70.1), (-0.5889, -0.5891, 68.1), (-1.002, -1.002, 69.36), (-0.5889, 0.5857, 68.1), (-1.002, 0.9983, 69.36), (0.5858, -0.5891, 68.1), (0.9984, -1.002, 69.36), (0.5858, 0.5857, 68.1), (0.9984, 0.9983, 69.36)], [], [(8, 10, 15, 14), (3, 11, 9, 2), (0, 5, 7, 1), (1, 3, 2, 0), (1, 7, 11, 3), (4, 6, 7, 5), (6, 10, 11, 7), (10, 8, 9, 11), (8, 4, 5, 9), (2, 9, 5, 0), (15, 13, 12, 14), (6, 4, 12, 13), (4, 8, 14, 12), (10, 6, 13, 15), (26, 22, 20, 24), (19, 27, 25, 18), (16, 21, 23, 17), (17, 19, 18, 16), (17, 23, 27, 19), (20, 22, 23, 21), (22, 26, 27, 23), (26, 24, 25, 27), (24, 20, 21, 25), (18, 25, 21, 16)])
_uv = me_cube_005.uv_layers.new(name='UVMap')
_uv.uv.foreach_set('vector', [0.6766, 0.6984, 0.6766, 0.5516, 0.6766, 0.5516, 0.6766, 0.6984, 0.375, 0.5, 0.5734, 0.5, 0.5734, 0.75, 0.375, 0.75, 0.375, 0.0, 0.5734, 0.0, 0.5734, 0.25, 0.375, 0.25, 0.125, 0.5, 0.375, 0.5, 0.375, 0.75, 0.125, 0.75, 0.375, 0.25, 0.5734, 0.25, 0.5734, 0.5, 0.375, 0.5, 0.8234, 0.6984, 0.8234, 0.5516, 0.875, 0.5, 0.875, 0.75, 0.8234, 0.5516, 0.6766, 0.5516, 0.625, 0.5, 0.875, 0.5, 0.6766, 0.5516, 0.6766, 0.6984, 0.5734, 0.75, 0.5734, 0.5, 0.6766, 0.6984, 0.8234, 0.6984, 0.875, 0.75, 0.625, 0.75, 0.375, 0.75, 0.5734, 0.75, 0.5734, 1.0, 0.375, 1.0, 0.6766, 0.5516, 0.8234, 0.5516, 0.8234, 0.6984, 0.6766, 0.6984, 0.8234, 0.5516, 0.8234, 0.6984, 0.8234, 0.6984, 0.8234, 0.5516, 0.8234, 0.6984, 0.6766, 0.6984, 0.6766, 0.6984, 0.8234, 0.6984, 0.6766, 0.5516, 0.8234, 0.5516, 0.8234, 0.5516, 0.6766, 0.5516, 0.6766, 0.5516, 0.8234, 0.5516, 0.8234, 0.6984, 0.6766, 0.6984, 0.375, 0.5, 0.5734, 0.5, 0.5734, 0.75, 0.375, 0.75, 0.375, 0.0, 0.5734, 0.0, 0.5734, 0.25, 0.375, 0.25, 0.125, 0.5, 0.375, 0.5, 0.375, 0.75, 0.125, 0.75, 0.375, 0.25, 0.5734, 0.25, 0.5734, 0.5, 0.375, 0.5, 0.8234, 0.6984, 0.8234, 0.5516, 0.875, 0.5, 0.875, 0.75, 0.8234, 0.5516, 0.6766, 0.5516, 0.625, 0.5, 0.875, 0.5, 0.6766, 0.5516, 0.6766, 0.6984, 0.5734, 0.75, 0.5734, 0.5, 0.6766, 0.6984, 0.8234, 0.6984, 0.875, 0.75, 0.625, 0.75, 0.375, 0.75, 0.5734, 0.75, 0.5734, 1.0, 0.375, 1.0])
me_cube_005.use_remesh_fix_poles = True
me_cube_005.use_remesh_preserve_attributes = False
me_cube_005.update()
me_cube_006 = bpy.data.meshes.new('Cube.006')
me_cube_006.from_pydata([(-1.0, -1.0, -1.0), (-1.0, 1.0, -1.0), (1.0, -1.0, -1.0), (1.0, 1.0, -1.0), (-0.5874, -0.5874, 1.0), (-1.0, -1.0, -0.2657), (-0.5874, 0.5874, 1.0), (-1.0, 1.0, -0.2657), (0.5874, -0.5874, 1.0), (1.0, -1.0, -0.2657), (0.5874, 0.5874, 1.0), (1.0, 1.0, -0.2657), (-0.5874, -0.5874, 76.69), (-0.5874, 0.5874, 76.69), (0.5874, -0.5874, 76.69), (0.5874, 0.5874, 76.69), (-2.062, -2.063, 80.19), (-2.062, 2.059, 80.19), (2.059, -2.063, 80.19), (2.059, 2.059, 80.19), (-0.5889, -0.5891, 76.66), (-2.062, -2.063, 78.67), (-0.5889, 0.5857, 76.66), (-2.062, 2.059, 78.67), (0.5858, -0.5891, 76.66), (2.059, -2.063, 78.67), (0.5858, 0.5857, 76.66), (2.059, 2.059, 78.67)], [], [(8, 10, 15, 14), (3, 11, 9, 2), (0, 5, 7, 1), (1, 3, 2, 0), (1, 7, 11, 3), (4, 6, 7, 5), (6, 10, 11, 7), (10, 8, 9, 11), (8, 4, 5, 9), (2, 9, 5, 0), (15, 13, 12, 14), (6, 4, 12, 13), (4, 8, 14, 12), (10, 6, 13, 15), (26, 22, 20, 24), (19, 27, 25, 18), (16, 21, 23, 17), (17, 19, 18, 16), (17, 23, 27, 19), (20, 22, 23, 21), (22, 26, 27, 23), (26, 24, 25, 27), (24, 20, 21, 25), (18, 25, 21, 16)])
_uv = me_cube_006.uv_layers.new(name='UVMap')
_uv.uv.foreach_set('vector', [0.6766, 0.6984, 0.6766, 0.5516, 0.6766, 0.5516, 0.6766, 0.6984, 0.375, 0.5, 0.5734, 0.5, 0.5734, 0.75, 0.375, 0.75, 0.375, 0.0, 0.5734, 0.0, 0.5734, 0.25, 0.375, 0.25, 0.125, 0.5, 0.375, 0.5, 0.375, 0.75, 0.125, 0.75, 0.375, 0.25, 0.5734, 0.25, 0.5734, 0.5, 0.375, 0.5, 0.8234, 0.6984, 0.8234, 0.5516, 0.875, 0.5, 0.875, 0.75, 0.8234, 0.5516, 0.6766, 0.5516, 0.625, 0.5, 0.875, 0.5, 0.6766, 0.5516, 0.6766, 0.6984, 0.5734, 0.75, 0.5734, 0.5, 0.6766, 0.6984, 0.8234, 0.6984, 0.875, 0.75, 0.625, 0.75, 0.375, 0.75, 0.5734, 0.75, 0.5734, 1.0, 0.375, 1.0, 0.6766, 0.5516, 0.8234, 0.5516, 0.8234, 0.6984, 0.6766, 0.6984, 0.8234, 0.5516, 0.8234, 0.6984, 0.8234, 0.6984, 0.8234, 0.5516, 0.8234, 0.6984, 0.6766, 0.6984, 0.6766, 0.6984, 0.8234, 0.6984, 0.6766, 0.5516, 0.8234, 0.5516, 0.8234, 0.5516, 0.6766, 0.5516, 0.6766, 0.5516, 0.8234, 0.5516, 0.8234, 0.6984, 0.6766, 0.6984, 0.375, 0.5, 0.5734, 0.5, 0.5734, 0.75, 0.375, 0.75, 0.375, 0.0, 0.5734, 0.0, 0.5734, 0.25, 0.375, 0.25, 0.125, 0.5, 0.375, 0.5, 0.375, 0.75, 0.125, 0.75, 0.375, 0.25, 0.5734, 0.25, 0.5734, 0.5, 0.375, 0.5, 0.8234, 0.6984, 0.8234, 0.5516, 0.875, 0.5, 0.875, 0.75, 0.8234, 0.5516, 0.6766, 0.5516, 0.625, 0.5, 0.875, 0.5, 0.6766, 0.5516, 0.6766, 0.6984, 0.5734, 0.75, 0.5734, 0.5, 0.6766, 0.6984, 0.8234, 0.6984, 0.875, 0.75, 0.625, 0.75, 0.375, 0.75, 0.5734, 0.75, 0.5734, 1.0, 0.375, 1.0])
me_cube_006.use_remesh_fix_poles = True
me_cube_006.use_remesh_preserve_attributes = False
me_cube_006.update()
me_cube_011 = bpy.data.meshes.new('Cube.011')
me_cube_011.from_pydata([(-1.0, -1.0, -1.0), (-1.0, 1.0, -1.0), (1.0, -1.0, -1.0), (1.0, 1.0, -1.0), (-0.5874, -0.5874, 1.0), (-1.0, -1.0, -0.2657), (-0.5874, 0.5874, 1.0), (-1.0, 1.0, -0.2657), (0.5874, -0.5874, 1.0), (1.0, -1.0, -0.2657), (0.5874, 0.5874, 1.0), (1.0, 1.0, -0.2657), (-0.5874, -0.5874, 89.04), (-0.5874, 0.5874, 89.04), (0.5874, -0.5874, 89.04), (0.5874, 0.5874, 89.04), (-2.647, -2.647, 94.16), (-2.647, 2.644, 94.16), (2.644, -2.647, 94.16), (2.644, 2.644, 94.16), (-0.5889, -0.5891, 89.02), (-2.647, -2.647, 92.22), (-0.5889, 0.5857, 89.02), (-2.647, 2.644, 92.22), (0.5858, -0.5891, 89.02), (2.644, -2.647, 92.22), (0.5858, 0.5857, 89.02), (2.644, 2.644, 92.22)], [], [(8, 10, 15, 14), (3, 11, 9, 2), (0, 5, 7, 1), (1, 3, 2, 0), (1, 7, 11, 3), (4, 6, 7, 5), (6, 10, 11, 7), (10, 8, 9, 11), (8, 4, 5, 9), (2, 9, 5, 0), (15, 13, 12, 14), (6, 4, 12, 13), (4, 8, 14, 12), (10, 6, 13, 15), (26, 22, 20, 24), (19, 27, 25, 18), (16, 21, 23, 17), (17, 19, 18, 16), (17, 23, 27, 19), (20, 22, 23, 21), (22, 26, 27, 23), (26, 24, 25, 27), (24, 20, 21, 25), (18, 25, 21, 16)])
_uv = me_cube_011.uv_layers.new(name='UVMap')
_uv.uv.foreach_set('vector', [0.6766, 0.6984, 0.6766, 0.5516, 0.6766, 0.5516, 0.6766, 0.6984, 0.375, 0.5, 0.5734, 0.5, 0.5734, 0.75, 0.375, 0.75, 0.375, 0.0, 0.5734, 0.0, 0.5734, 0.25, 0.375, 0.25, 0.125, 0.5, 0.375, 0.5, 0.375, 0.75, 0.125, 0.75, 0.375, 0.25, 0.5734, 0.25, 0.5734, 0.5, 0.375, 0.5, 0.8234, 0.6984, 0.8234, 0.5516, 0.875, 0.5, 0.875, 0.75, 0.8234, 0.5516, 0.6766, 0.5516, 0.625, 0.5, 0.875, 0.5, 0.6766, 0.5516, 0.6766, 0.6984, 0.5734, 0.75, 0.5734, 0.5, 0.6766, 0.6984, 0.8234, 0.6984, 0.875, 0.75, 0.625, 0.75, 0.375, 0.75, 0.5734, 0.75, 0.5734, 1.0, 0.375, 1.0, 0.6766, 0.5516, 0.8234, 0.5516, 0.8234, 0.6984, 0.6766, 0.6984, 0.8234, 0.5516, 0.8234, 0.6984, 0.8234, 0.6984, 0.8234, 0.5516, 0.8234, 0.6984, 0.6766, 0.6984, 0.6766, 0.6984, 0.8234, 0.6984, 0.6766, 0.5516, 0.8234, 0.5516, 0.8234, 0.5516, 0.6766, 0.5516, 0.6766, 0.5516, 0.8234, 0.5516, 0.8234, 0.6984, 0.6766, 0.6984, 0.375, 0.5, 0.5734, 0.5, 0.5734, 0.75, 0.375, 0.75, 0.375, 0.0, 0.5734, 0.0, 0.5734, 0.25, 0.375, 0.25, 0.125, 0.5, 0.375, 0.5, 0.375, 0.75, 0.125, 0.75, 0.375, 0.25, 0.5734, 0.25, 0.5734, 0.5, 0.375, 0.5, 0.8234, 0.6984, 0.8234, 0.5516, 0.875, 0.5, 0.875, 0.75, 0.8234, 0.5516, 0.6766, 0.5516, 0.625, 0.5, 0.875, 0.5, 0.6766, 0.5516, 0.6766, 0.6984, 0.5734, 0.75, 0.5734, 0.5, 0.6766, 0.6984, 0.8234, 0.6984, 0.875, 0.75, 0.625, 0.75, 0.375, 0.75, 0.5734, 0.75, 0.5734, 1.0, 0.375, 1.0])
me_cube_011.use_remesh_fix_poles = True
me_cube_011.use_remesh_preserve_attributes = False
me_cube_011.update()

# ---- objects
ob_light = bpy.data.objects.new('Light', light_light)
ob_camera = bpy.data.objects.new('Camera', cam_camera)
ob_cube_007 = bpy.data.objects.new('Cube.007', me_cube_008)
ob_cube_013 = bpy.data.objects.new('Cube.013', me_cube_015)
ob_cube_001 = bpy.data.objects.new('Cube.001', me_cube_016)
ob_cube_004 = bpy.data.objects.new('Cube.004', me_cube_018)
ob_cube_014 = bpy.data.objects.new('Cube.014', me_cube_024)
ob_sample_pillar_shoert_001 = bpy.data.objects.new('sample_pillar_shoert.001', me_cube_001)
ob_sample_pillar_shoert_002 = bpy.data.objects.new('sample_pillar_shoert.002', me_cube_002)
ob_sample_pillar_shoert_003 = bpy.data.objects.new('sample_pillar_shoert.003', me_cube_004)
ob_sample_pillar_shoert_004 = bpy.data.objects.new('sample_pillar_shoert.004', me_cube_005)
ob_sample_pillar_shoert_005 = bpy.data.objects.new('sample_pillar_shoert.005', me_cube_006)
ob_sample_pillar_shoert_006 = bpy.data.objects.new('sample_pillar_shoert.006', me_cube_011)

# ---- transforms, parenting, visibility, modifiers, constraints
ob_light.location = (13.22, 2.664, 4.701)
ob_light.rotation_euler = (0.6503, 0.05522, 1.866)
ob_light.lock_rotations_4d = False
ob_light.empty_display_type = 'ARROWS'
ob_light.color = (0.0, 0.0, 0.0, 0.0)
ob_light.lineart.crease_threshold = 0.0
ob_camera.location = (13.22, -5.271, 4.8)
ob_camera.rotation_euler = (1.109, 0.0, 0.8149)
ob_camera.lock_rotations_4d = False
ob_camera.empty_display_type = 'ARROWS'
ob_camera.color = (0.0, 0.0, 0.0, 0.0)
ob_camera.display_type = 'WIRE'
ob_camera.lineart.crease_threshold = 0.0
ob_cube_007.location = (-1.95, -3.082, 1.75)
ob_cube_007.rotation_euler = (0.0, 1.57, 0.0)
ob_cube_007.scale = (1.75, 2.011, 0.2)
ob_cube_013.location = (-6.433, -6.619, 2.988)
ob_cube_013.rotation_euler = (0.0, 0.0, 1.571)
ob_cube_013.scale = (1.537, 1.75, 0.2)
ob_cube_001.location = (-6.447, -2.165, 4.148)
ob_cube_001.rotation_euler = (0.0, 0.0, 3.142)
ob_cube_001.scale = (1.75, 1.75, 0.2)
ob_cube_004.location = (-4.504, 0.4187, 1.75)
ob_cube_004.rotation_euler = (0.0, 1.571, 0.0)
ob_cube_004.scale = (1.75, 1.332, 0.2)
ob_cube_014.location = (-8.335, 0.3525, 5.262)
ob_cube_014.rotation_euler = (0.0, 1.57, 0.0)
ob_cube_014.scale = (1.75, 2.011, 0.2)
ob_sample_pillar_shoert_001.location = (-6.492, 4.325, 0.06462)
ob_sample_pillar_shoert_001.scale = (1.051, 1.051, 0.1314)
ob_sample_pillar_shoert_002.location = (-6.492, 7.784, 0.06462)
ob_sample_pillar_shoert_002.scale = (1.051, 1.051, 0.1314)
ob_sample_pillar_shoert_003.location = (-6.492, 11.43, 0.06462)
ob_sample_pillar_shoert_003.scale = (1.051, 1.051, 0.1314)
ob_sample_pillar_shoert_004.location = (-6.492, 15.36, 0.06462)
ob_sample_pillar_shoert_004.scale = (1.051, 1.051, 0.1314)
ob_sample_pillar_shoert_005.location = (-1.092, 13.42, 0.06462)
ob_sample_pillar_shoert_005.scale = (1.051, 1.051, 0.1314)
ob_sample_pillar_shoert_006.location = (4.183, 8.437, 0.06462)
ob_sample_pillar_shoert_006.scale = (1.051, 1.051, 0.1314)

# ---- collection membership
col_collection.objects.link(ob_light)
col_collection.objects.link(ob_camera)
col_collection.objects.link(ob_cube_007)
col_collection.objects.link(ob_cube_013)
col_collection.objects.link(ob_cube_001)
col_collection.objects.link(ob_cube_004)
col_collection.objects.link(ob_cube_014)
col_collection.objects.link(ob_sample_pillar_shoert_001)
col_collection.objects.link(ob_sample_pillar_shoert_002)
col_collection.objects.link(ob_sample_pillar_shoert_003)
col_collection.objects.link(ob_sample_pillar_shoert_004)
col_collection.objects.link(ob_sample_pillar_shoert_005)
col_collection.objects.link(ob_sample_pillar_shoert_006)

# ---- scene / render settings (as saved in the file)
scene.camera = ob_camera
scene.frame_start = 1; scene.frame_end = 250; scene.frame_set(1)
scene.render.engine = 'BLENDER_EEVEE_NEXT'
scene.cycles.sampling_pattern = 'TABULATED_SOBOL'
scene.cycles.use_light_tree = False
scene.view_settings.view_transform = 'Filmic'
bpy.context.view_layer.update()
